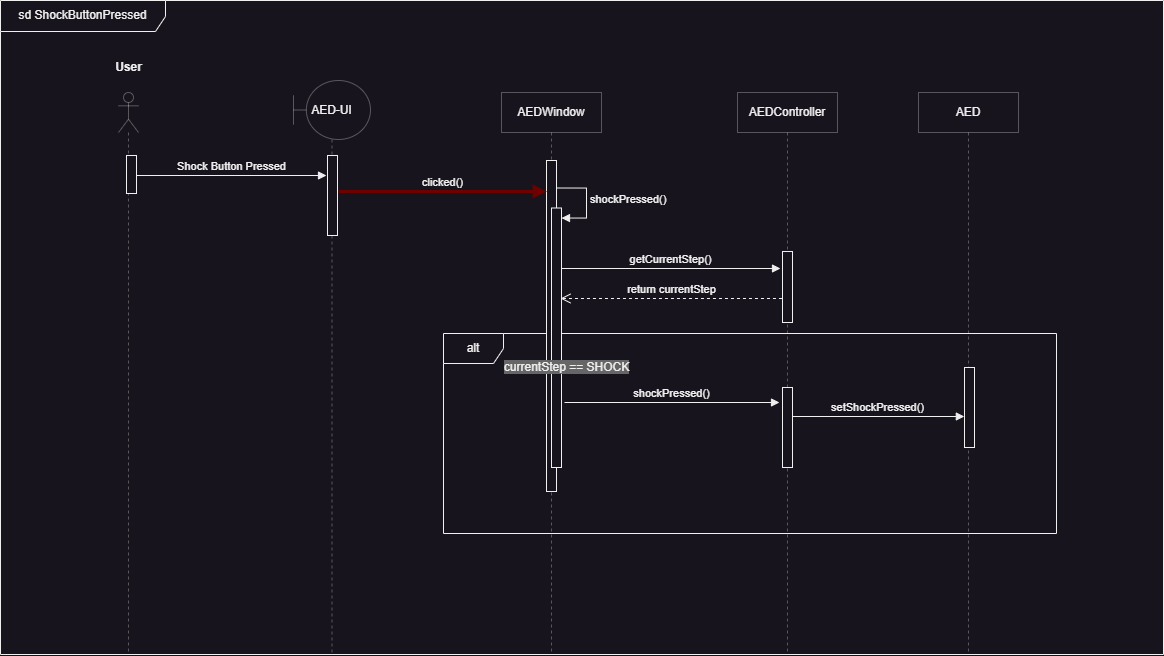

The diagram above was exported from draw.io. Its source (the exported page's mxGraphModel, read from the mxfile embedded in the PNG):
<mxGraphModel dx="2680" dy="1100" grid="0" gridSize="10" guides="1" tooltips="1" connect="1" arrows="1" fold="1" page="0" pageScale="1" pageWidth="1100" pageHeight="850" math="0" shadow="0">
  <root>
    <mxCell id="0" />
    <mxCell id="1" parent="0" />
    <mxCell id="VF5WbCJD2ywFlxReihIV-3" value="alt" style="shape=umlFrame;whiteSpace=wrap;html=1;pointerEvents=0;" parent="1" vertex="1">
      <mxGeometry x="-265" y="356" width="613" height="200" as="geometry" />
    </mxCell>
    <mxCell id="EMsxzIo_SiDum-dNzRqQ-1" value="" style="shape=umlLifeline;perimeter=lifelinePerimeter;whiteSpace=wrap;html=1;container=1;dropTarget=0;collapsible=0;recursiveResize=0;outlineConnect=0;portConstraint=eastwest;newEdgeStyle={&quot;curved&quot;:0,&quot;rounded&quot;:0};participant=umlActor;opacity=30;" parent="1" vertex="1">
      <mxGeometry x="-590" y="115" width="20" height="561" as="geometry" />
    </mxCell>
    <mxCell id="EMsxzIo_SiDum-dNzRqQ-5" value="" style="html=1;points=[[0,0,0,0,5],[0,1,0,0,-5],[1,0,0,0,5],[1,1,0,0,-5]];perimeter=orthogonalPerimeter;outlineConnect=0;targetShapes=umlLifeline;portConstraint=eastwest;newEdgeStyle={&quot;curved&quot;:0,&quot;rounded&quot;:0};" parent="EMsxzIo_SiDum-dNzRqQ-1" vertex="1">
      <mxGeometry x="8" y="63" width="10" height="38" as="geometry" />
    </mxCell>
    <mxCell id="EMsxzIo_SiDum-dNzRqQ-2" value="User" style="text;align=center;fontStyle=1;verticalAlign=middle;spacingLeft=3;spacingRight=3;strokeColor=none;rotatable=0;points=[[0,0.5],[1,0.5]];portConstraint=eastwest;html=1;" parent="1" vertex="1">
      <mxGeometry x="-620" y="77" width="80" height="26" as="geometry" />
    </mxCell>
    <mxCell id="EMsxzIo_SiDum-dNzRqQ-3" value="AEDWindow" style="shape=umlLifeline;perimeter=lifelinePerimeter;whiteSpace=wrap;html=1;container=1;dropTarget=0;collapsible=0;recursiveResize=0;outlineConnect=0;portConstraint=eastwest;newEdgeStyle={&quot;curved&quot;:0,&quot;rounded&quot;:0};opacity=30;" parent="1" vertex="1">
      <mxGeometry x="-207" y="115" width="100" height="562" as="geometry" />
    </mxCell>
    <mxCell id="EMsxzIo_SiDum-dNzRqQ-8" value="" style="html=1;points=[[0,0,0,0,5],[0,1,0,0,-5],[1,0,0,0,5],[1,1,0,0,-5]];perimeter=orthogonalPerimeter;outlineConnect=0;targetShapes=umlLifeline;portConstraint=eastwest;newEdgeStyle={&quot;curved&quot;:0,&quot;rounded&quot;:0};" parent="EMsxzIo_SiDum-dNzRqQ-3" vertex="1">
      <mxGeometry x="45" y="68" width="10" height="331" as="geometry" />
    </mxCell>
    <mxCell id="EMsxzIo_SiDum-dNzRqQ-10" value="" style="html=1;points=[[0,0,0,0,5],[0,1,0,0,-5],[1,0,0,0,5],[1,1,0,0,-5]];perimeter=orthogonalPerimeter;outlineConnect=0;targetShapes=umlLifeline;portConstraint=eastwest;newEdgeStyle={&quot;curved&quot;:0,&quot;rounded&quot;:0};" parent="EMsxzIo_SiDum-dNzRqQ-3" vertex="1">
      <mxGeometry x="50" y="115.5" width="10" height="259.5" as="geometry" />
    </mxCell>
    <mxCell id="EMsxzIo_SiDum-dNzRqQ-11" value="shockPressed()" style="html=1;align=left;spacingLeft=2;endArrow=block;rounded=0;edgeStyle=orthogonalEdgeStyle;curved=0;rounded=0;" parent="EMsxzIo_SiDum-dNzRqQ-3" target="EMsxzIo_SiDum-dNzRqQ-10" edge="1">
      <mxGeometry relative="1" as="geometry">
        <mxPoint x="55" y="95.5" as="sourcePoint" />
        <Array as="points">
          <mxPoint x="85" y="125.5" />
        </Array>
      </mxGeometry>
    </mxCell>
    <mxCell id="EMsxzIo_SiDum-dNzRqQ-4" value="&lt;div style=&quot;&quot;&gt;&lt;span style=&quot;background-color: initial;&quot;&gt;AED-UI&lt;/span&gt;&lt;/div&gt;" style="shape=umlLifeline;perimeter=lifelinePerimeter;whiteSpace=wrap;html=1;container=1;dropTarget=0;collapsible=0;recursiveResize=0;outlineConnect=0;portConstraint=eastwest;newEdgeStyle={&quot;curved&quot;:0,&quot;rounded&quot;:0};participant=umlBoundary;align=center;size=59;opacity=30;" parent="1" vertex="1">
      <mxGeometry x="-415" y="103" width="77" height="573" as="geometry" />
    </mxCell>
    <mxCell id="EMsxzIo_SiDum-dNzRqQ-6" value="" style="html=1;points=[[0,0,0,0,5],[0,1,0,0,-5],[1,0,0,0,5],[1,1,0,0,-5]];perimeter=orthogonalPerimeter;outlineConnect=0;targetShapes=umlLifeline;portConstraint=eastwest;newEdgeStyle={&quot;curved&quot;:0,&quot;rounded&quot;:0};" parent="EMsxzIo_SiDum-dNzRqQ-4" vertex="1">
      <mxGeometry x="34" y="75" width="10" height="80" as="geometry" />
    </mxCell>
    <mxCell id="EMsxzIo_SiDum-dNzRqQ-7" value="Shock Button Pressed" style="html=1;verticalAlign=bottom;endArrow=block;curved=0;rounded=0;" parent="1" source="EMsxzIo_SiDum-dNzRqQ-5" edge="1">
      <mxGeometry width="80" relative="1" as="geometry">
        <mxPoint x="-553" y="193" as="sourcePoint" />
        <mxPoint x="-382" y="198" as="targetPoint" />
      </mxGeometry>
    </mxCell>
    <mxCell id="EMsxzIo_SiDum-dNzRqQ-9" value="clicked()" style="html=1;verticalAlign=bottom;endArrow=block;curved=0;rounded=0;fillColor=#a20025;strokeColor=#6F0000;strokeWidth=3;" parent="1" target="EMsxzIo_SiDum-dNzRqQ-8" edge="1">
      <mxGeometry width="80" relative="1" as="geometry">
        <mxPoint x="-370" y="214" as="sourcePoint" />
        <mxPoint x="-258" y="214" as="targetPoint" />
      </mxGeometry>
    </mxCell>
    <mxCell id="EMsxzIo_SiDum-dNzRqQ-12" value="AEDController" style="shape=umlLifeline;perimeter=lifelinePerimeter;whiteSpace=wrap;html=1;container=1;dropTarget=0;collapsible=0;recursiveResize=0;outlineConnect=0;portConstraint=eastwest;newEdgeStyle={&quot;curved&quot;:0,&quot;rounded&quot;:0};opacity=30;" parent="1" vertex="1">
      <mxGeometry x="29" y="115" width="100" height="560" as="geometry" />
    </mxCell>
    <mxCell id="EMsxzIo_SiDum-dNzRqQ-13" value="" style="html=1;points=[[0,0,0,0,5],[0,1,0,0,-5],[1,0,0,0,5],[1,1,0,0,-5]];perimeter=orthogonalPerimeter;outlineConnect=0;targetShapes=umlLifeline;portConstraint=eastwest;newEdgeStyle={&quot;curved&quot;:0,&quot;rounded&quot;:0};" parent="EMsxzIo_SiDum-dNzRqQ-12" vertex="1">
      <mxGeometry x="45" y="159" width="10" height="71" as="geometry" />
    </mxCell>
    <mxCell id="VF5WbCJD2ywFlxReihIV-5" value="" style="html=1;points=[[0,0,0,0,5],[0,1,0,0,-5],[1,0,0,0,5],[1,1,0,0,-5]];perimeter=orthogonalPerimeter;outlineConnect=0;targetShapes=umlLifeline;portConstraint=eastwest;newEdgeStyle={&quot;curved&quot;:0,&quot;rounded&quot;:0};" parent="EMsxzIo_SiDum-dNzRqQ-12" vertex="1">
      <mxGeometry x="45" y="295" width="10" height="80" as="geometry" />
    </mxCell>
    <mxCell id="EMsxzIo_SiDum-dNzRqQ-14" value="shockPressed()" style="html=1;verticalAlign=bottom;endArrow=block;curved=0;rounded=0;" parent="1" edge="1">
      <mxGeometry width="80" relative="1" as="geometry">
        <mxPoint x="-144" y="425" as="sourcePoint" />
        <mxPoint x="71" y="425" as="targetPoint" />
      </mxGeometry>
    </mxCell>
    <mxCell id="EMsxzIo_SiDum-dNzRqQ-15" value="AED" style="shape=umlLifeline;perimeter=lifelinePerimeter;whiteSpace=wrap;html=1;container=1;dropTarget=0;collapsible=0;recursiveResize=0;outlineConnect=0;portConstraint=eastwest;newEdgeStyle={&quot;curved&quot;:0,&quot;rounded&quot;:0};opacity=30;" parent="1" vertex="1">
      <mxGeometry x="210" y="115" width="100" height="562" as="geometry" />
    </mxCell>
    <mxCell id="EMsxzIo_SiDum-dNzRqQ-16" value="" style="html=1;points=[[0,0,0,0,5],[0,1,0,0,-5],[1,0,0,0,5],[1,1,0,0,-5]];perimeter=orthogonalPerimeter;outlineConnect=0;targetShapes=umlLifeline;portConstraint=eastwest;newEdgeStyle={&quot;curved&quot;:0,&quot;rounded&quot;:0};" parent="EMsxzIo_SiDum-dNzRqQ-15" vertex="1">
      <mxGeometry x="46" y="275" width="10" height="80" as="geometry" />
    </mxCell>
    <mxCell id="EMsxzIo_SiDum-dNzRqQ-17" value="setShockPressed()" style="html=1;verticalAlign=bottom;endArrow=block;curved=0;rounded=0;" parent="1" edge="1">
      <mxGeometry width="80" relative="1" as="geometry">
        <mxPoint x="84" y="439" as="sourcePoint" />
        <mxPoint x="255.82999999999993" y="439" as="targetPoint" />
      </mxGeometry>
    </mxCell>
    <mxCell id="VF5WbCJD2ywFlxReihIV-1" value="getCurrentStep()" style="html=1;verticalAlign=bottom;endArrow=block;curved=0;rounded=0;" parent="1" source="EMsxzIo_SiDum-dNzRqQ-10" edge="1">
      <mxGeometry x="-0.0007" width="80" relative="1" as="geometry">
        <mxPoint x="-93" y="299" as="sourcePoint" />
        <mxPoint x="72" y="291" as="targetPoint" />
        <mxPoint as="offset" />
      </mxGeometry>
    </mxCell>
    <mxCell id="VF5WbCJD2ywFlxReihIV-2" value="return currentStep" style="html=1;verticalAlign=bottom;endArrow=open;dashed=1;endSize=8;curved=0;rounded=0;" parent="1" edge="1">
      <mxGeometry relative="1" as="geometry">
        <mxPoint x="73.48" y="321" as="sourcePoint" />
        <mxPoint x="-148" y="321" as="targetPoint" />
      </mxGeometry>
    </mxCell>
    <mxCell id="VF5WbCJD2ywFlxReihIV-4" value="&lt;span style=&quot;background-color: rgb(102, 102, 102);&quot;&gt;currentStep == SHOCK&lt;/span&gt;" style="text;html=1;align=center;verticalAlign=middle;resizable=0;points=[];autosize=1;strokeColor=none;fillColor=none;" parent="1" vertex="1">
      <mxGeometry x="-214" y="377" width="143" height="26" as="geometry" />
    </mxCell>
    <mxCell id="VF5WbCJD2ywFlxReihIV-6" value="sd ShockButtonPressed" style="shape=umlFrame;whiteSpace=wrap;html=1;pointerEvents=0;width=165;height=31;" parent="1" vertex="1">
      <mxGeometry x="-708" y="23" width="1163" height="654" as="geometry" />
    </mxCell>
  </root>
</mxGraphModel>